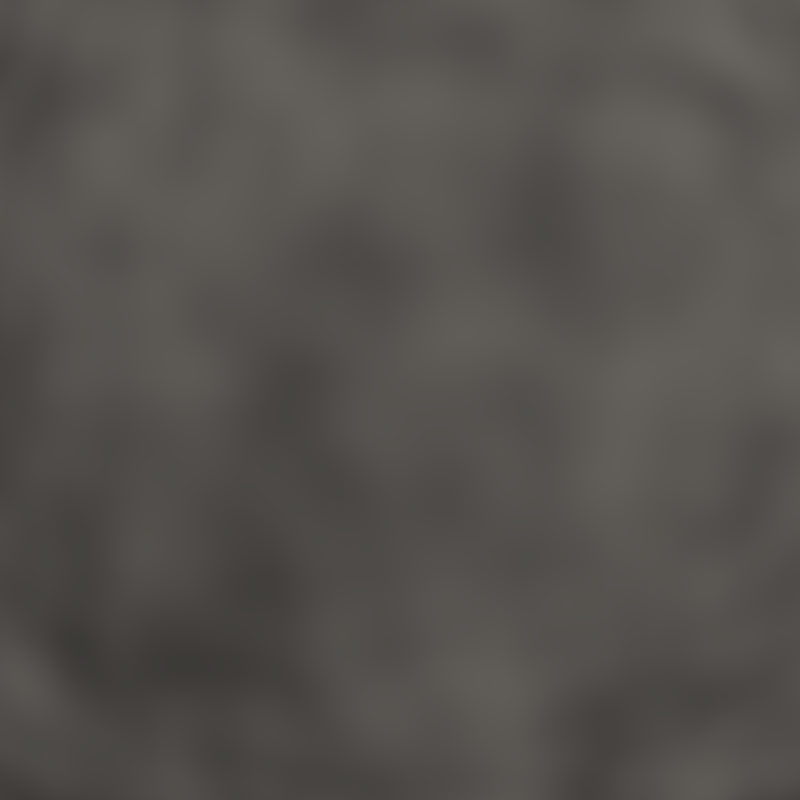 # Source: meteor01.blend  (saved by Blender 2.79.0; exported with 4.5.12 LTS)
import bpy
from mathutils import Matrix  # noqa: F401  (used for matrix-valued properties, if any)

bpy.ops.wm.read_factory_settings(use_empty=True)
scene = bpy.context.scene
scene.name = 'Scene'

# ---- collections
col_collection_1 = bpy.data.collections.new('Collection 1'); scene.collection.children.link(col_collection_1)

# ---- materials (node trees are filled in below, after node groups)
mat_material = bpy.data.materials.new('Material')
mat_material.alpha_threshold = 0.0
mat_material.roughness = 0.5

# ---- material node trees
mat_material.use_nodes = True; mat_material.node_tree.nodes.clear()
_N = mat_material.node_tree.nodes; _L = mat_material.node_tree.links
n0 = _N.new('ShaderNodeOutputMaterial'); n0.name = 'Material Output'; n0.location = (464, 620)
n1 = _N.new('ShaderNodeMath'); n1.name = 'Math'; n1.location = (281, 243)
n1.operation = 'MULTIPLY'
n1.inputs[1].default_value = 2.0
n2 = _N.new('ShaderNodeTexNoise'); n2.name = 'Noise Texture'; n2.location = (70, 232)
n3 = _N.new('ShaderNodeBsdfDiffuse'); n3.name = 'Diffuse BSDF'; n3.location = (-527, 706)
n3.inputs[0].default_value = (0.0, 0.0, 0.0, 1.0)
n4 = _N.new('ShaderNodeTexNoise'); n4.name = 'Noise Texture.001'; n4.location = (-555, 1078)
n4.inputs[2].default_value = 15.0
n4.inputs[3].default_value = 1.0
n5 = _N.new('ShaderNodeBsdfDiffuse'); n5.name = 'Diffuse BSDF.001'; n5.location = (-518, 855)
n5.inputs[0].default_value = (0.452, 0.4214, 0.3841, 1.0)
n6 = _N.new('ShaderNodeMixShader'); n6.name = 'Mix Shader.001'; n6.location = (-32, 757)
n7 = _N.new('ShaderNodeMath'); n7.name = 'Math.001'; n7.location = (-258, 1014)
n7.operation = 'MULTIPLY'
n7.inputs[1].default_value = 0.7
n8 = _N.new('ShaderNodeDisplacement'); n8.name = 'Displacement'; n8.location = (0, 0)
n8.inputs[1].default_value = 0.0
n8.inputs[2].default_value = 0.1
_L.new(n2.outputs[0], n1.inputs[0])
_L.new(n4.outputs[0], n7.inputs[0])
_L.new(n3.outputs[0], n6.inputs[2])
_L.new(n5.outputs[0], n6.inputs[1])
_L.new(n6.outputs[0], n0.inputs[0])
_L.new(n7.outputs[0], n6.inputs[0])
_L.new(n1.outputs[0], n8.inputs[0])
_L.new(n8.outputs[0], n0.inputs[2])
n0.is_active_output = True

# ---- world
world_world = bpy.data.worlds.new('World'); scene.world = world_world
world_world.use_nodes = True; world_world.node_tree.nodes.clear()
_N = world_world.node_tree.nodes; _L = world_world.node_tree.links
n0 = _N.new('ShaderNodeOutputWorld'); n0.name = 'World Output'; n0.location = (446, 295)
n1 = _N.new('ShaderNodeBackground'); n1.name = 'Background'; n1.location = (220, 319)
n1.inputs[0].default_value = (0.0, 0.0, 0.0, 1.0)
_L.new(n1.outputs[0], n0.inputs[0])
n0.is_active_output = True
world_world.color = (0.0, 0.0, 0.0)
world_world.use_sun_shadow = False
world_world.sun_shadow_jitter_overblur = 0.0
world_world.cycles.sampling_method = 'MANUAL'

# ---- cameras
cam_camera = bpy.data.cameras.new('Camera')
cam_camera.clip_end = 100.0
cam_camera.lens = 35.0
cam_camera.sensor_width = 32.0
cam_camera.sensor_height = 18.0
cam_camera.ortho_scale = 7.314
cam_camera.dof.focus_distance = 0.0

# ---- lights
light_sun = bpy.data.lights.new('Sun', 'SUN')
light_sun.transmission_factor = 0.0
light_sun.angle = 0.1993
light_sun.energy = 1.2
light_sun.shadow_buffer_clip_start = 0.5
light_sun.shadow_soft_size = 0.1
light_sun.shadow_cascade_max_distance = 1000.0

# ---- meshes
me_cube = bpy.data.meshes.new('Cube')
me_cube.from_pydata([(-1.0, -1.0, -1.0), (-1.0, -1.0, 1.0), (-1.0, 1.0, -1.0), (-1.0, 1.0, 1.0), (1.0, -1.0, -1.0), (1.0, -1.0, 1.0), (1.0, 1.0, -1.0), (1.0, 1.0, 1.0)], [], [(0, 1, 3, 2), (2, 3, 7, 6), (6, 7, 5, 4), (4, 5, 1, 0), (2, 6, 4, 0), (7, 3, 1, 5)])
me_cube.polygons.foreach_set('use_smooth', [True] * 6)
me_cube.materials.append(mat_material)
me_cube.use_remesh_preserve_volume = False
me_cube.use_remesh_preserve_attributes = False
me_cube.use_mirror_vertex_groups = False
me_cube.update()

# ---- objects
ob_cube = bpy.data.objects.new('Cube', me_cube)
ob_sun = bpy.data.objects.new('Sun', light_sun)
ob_camera = bpy.data.objects.new('Camera', cam_camera)

# ---- transforms, parenting, visibility, modifiers, constraints
ob_cube.location = (0.0, 0.0, 0.0)
ob_cube.scale = (1.32, 1.32, 1.32)
ob_cube.lineart.crease_threshold = 0.0
_m = ob_cube.modifiers.new('Subsurf', 'SUBSURF')
_m.uv_smooth = 'PRESERVE_CORNERS'
_m.levels = 5
_m.render_levels = 5
_m.show_only_control_edges = False
_m = ob_cube.modifiers.new('Displace', 'DISPLACE')
_m.strength = 0.9
ob_sun.location = (13.0, 5.0, 6.0)
ob_sun.rotation_euler = (-1.068, 0.6764, -0.8959)
ob_sun.lineart.crease_threshold = 0.0
ob_camera.location = (3.0, 0.0, 0.0)
ob_camera.rotation_euler = (1.571, -0.0, 1.571)
ob_camera.lock_rotations_4d = False
ob_camera.empty_display_type = 'ARROWS'
ob_camera.color = (0.0, 0.0, 0.0, 0.0)
ob_camera.display_type = 'WIRE'
ob_camera.lineart.crease_threshold = 0.0

# ---- collection membership
col_collection_1.objects.link(ob_cube)
col_collection_1.objects.link(ob_sun)
col_collection_1.objects.link(ob_camera)

# ---- scene / render settings (as saved in the file)
scene.camera = ob_camera
scene.frame_start = 0; scene.frame_end = 0; scene.frame_set(1)
scene.render.engine = 'CYCLES'
scene.render.resolution_x = 80
scene.render.resolution_y = 80
scene.render.dither_intensity = 0.0
scene.render.film_transparent = True
scene.cycles.use_denoising = False
scene.cycles.samples = 128
scene.cycles.sampling_pattern = 'TABULATED_SOBOL'
scene.cycles.use_adaptive_sampling = False
scene.cycles.use_light_tree = False
scene.cycles.blur_glossy = 0.0
scene.cycles.sample_clamp_indirect = 0.0
scene.view_settings.view_transform = 'Standard'
bpy.context.view_layer.update()
